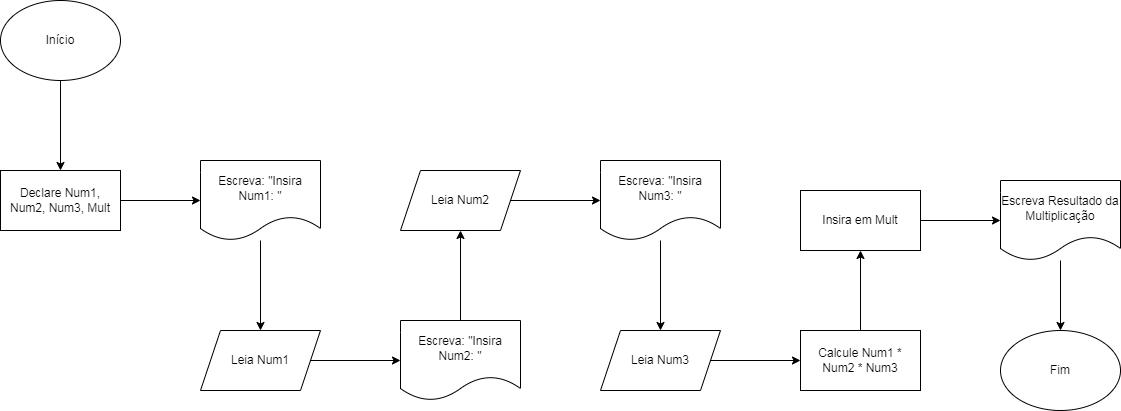

The diagram above was exported from draw.io. Its source (the exported page's mxGraphModel, read from the mxfile embedded in the PNG):
<mxGraphModel dx="287" dy="559" grid="1" gridSize="10" guides="1" tooltips="1" connect="1" arrows="1" fold="1" page="1" pageScale="1" pageWidth="827" pageHeight="1169" math="0" shadow="0">
  <root>
    <mxCell id="0" />
    <mxCell id="1" parent="0" />
    <mxCell id="qm3XFz3LzBou5g2tlJRi-41" value="" style="edgeStyle=orthogonalEdgeStyle;rounded=0;orthogonalLoop=1;jettySize=auto;html=1;" edge="1" parent="1" source="qm3XFz3LzBou5g2tlJRi-42" target="qm3XFz3LzBou5g2tlJRi-44">
      <mxGeometry relative="1" as="geometry" />
    </mxCell>
    <mxCell id="qm3XFz3LzBou5g2tlJRi-42" value="Início" style="ellipse;whiteSpace=wrap;html=1;" vertex="1" parent="1">
      <mxGeometry x="920" y="130" width="120" height="80" as="geometry" />
    </mxCell>
    <mxCell id="qm3XFz3LzBou5g2tlJRi-43" value="" style="edgeStyle=orthogonalEdgeStyle;rounded=0;orthogonalLoop=1;jettySize=auto;html=1;" edge="1" parent="1" source="qm3XFz3LzBou5g2tlJRi-44" target="qm3XFz3LzBou5g2tlJRi-46">
      <mxGeometry relative="1" as="geometry" />
    </mxCell>
    <mxCell id="qm3XFz3LzBou5g2tlJRi-44" value="Declare Num1, Num2, Num3, Mult" style="whiteSpace=wrap;html=1;" vertex="1" parent="1">
      <mxGeometry x="920" y="300" width="120" height="60" as="geometry" />
    </mxCell>
    <mxCell id="qm3XFz3LzBou5g2tlJRi-45" value="" style="edgeStyle=orthogonalEdgeStyle;rounded=0;orthogonalLoop=1;jettySize=auto;html=1;" edge="1" parent="1" source="qm3XFz3LzBou5g2tlJRi-46" target="qm3XFz3LzBou5g2tlJRi-48">
      <mxGeometry relative="1" as="geometry" />
    </mxCell>
    <mxCell id="qm3XFz3LzBou5g2tlJRi-46" value="Escreva: &quot;Insira Num1: &quot;" style="shape=document;whiteSpace=wrap;html=1;boundedLbl=1;" vertex="1" parent="1">
      <mxGeometry x="1120" y="290" width="120" height="80" as="geometry" />
    </mxCell>
    <mxCell id="qm3XFz3LzBou5g2tlJRi-47" value="" style="edgeStyle=orthogonalEdgeStyle;rounded=0;orthogonalLoop=1;jettySize=auto;html=1;" edge="1" parent="1" source="qm3XFz3LzBou5g2tlJRi-48" target="qm3XFz3LzBou5g2tlJRi-50">
      <mxGeometry relative="1" as="geometry" />
    </mxCell>
    <mxCell id="qm3XFz3LzBou5g2tlJRi-48" value="Leia Num1" style="shape=parallelogram;perimeter=parallelogramPerimeter;whiteSpace=wrap;html=1;fixedSize=1;" vertex="1" parent="1">
      <mxGeometry x="1120" y="460" width="120" height="60" as="geometry" />
    </mxCell>
    <mxCell id="qm3XFz3LzBou5g2tlJRi-49" value="" style="edgeStyle=orthogonalEdgeStyle;rounded=0;orthogonalLoop=1;jettySize=auto;html=1;" edge="1" parent="1" source="qm3XFz3LzBou5g2tlJRi-50" target="qm3XFz3LzBou5g2tlJRi-52">
      <mxGeometry relative="1" as="geometry" />
    </mxCell>
    <mxCell id="qm3XFz3LzBou5g2tlJRi-50" value="Escreva: &quot;Insira Num2: &quot;" style="shape=document;whiteSpace=wrap;html=1;boundedLbl=1;" vertex="1" parent="1">
      <mxGeometry x="1320" y="450" width="120" height="80" as="geometry" />
    </mxCell>
    <mxCell id="qm3XFz3LzBou5g2tlJRi-51" value="" style="edgeStyle=orthogonalEdgeStyle;rounded=0;orthogonalLoop=1;jettySize=auto;html=1;" edge="1" parent="1" source="qm3XFz3LzBou5g2tlJRi-52" target="qm3XFz3LzBou5g2tlJRi-54">
      <mxGeometry relative="1" as="geometry" />
    </mxCell>
    <mxCell id="qm3XFz3LzBou5g2tlJRi-52" value="Leia Num2" style="shape=parallelogram;perimeter=parallelogramPerimeter;whiteSpace=wrap;html=1;fixedSize=1;" vertex="1" parent="1">
      <mxGeometry x="1320" y="300" width="120" height="60" as="geometry" />
    </mxCell>
    <mxCell id="qm3XFz3LzBou5g2tlJRi-53" value="" style="edgeStyle=orthogonalEdgeStyle;rounded=0;orthogonalLoop=1;jettySize=auto;html=1;" edge="1" parent="1" source="qm3XFz3LzBou5g2tlJRi-54" target="qm3XFz3LzBou5g2tlJRi-56">
      <mxGeometry relative="1" as="geometry" />
    </mxCell>
    <mxCell id="qm3XFz3LzBou5g2tlJRi-54" value="Escreva: &quot;Insira Num3: &quot;" style="shape=document;whiteSpace=wrap;html=1;boundedLbl=1;" vertex="1" parent="1">
      <mxGeometry x="1520" y="290" width="120" height="80" as="geometry" />
    </mxCell>
    <mxCell id="qm3XFz3LzBou5g2tlJRi-55" value="" style="edgeStyle=orthogonalEdgeStyle;rounded=0;orthogonalLoop=1;jettySize=auto;html=1;" edge="1" parent="1" source="qm3XFz3LzBou5g2tlJRi-56" target="qm3XFz3LzBou5g2tlJRi-58">
      <mxGeometry relative="1" as="geometry" />
    </mxCell>
    <mxCell id="qm3XFz3LzBou5g2tlJRi-56" value="Leia Num3" style="shape=parallelogram;perimeter=parallelogramPerimeter;whiteSpace=wrap;html=1;fixedSize=1;" vertex="1" parent="1">
      <mxGeometry x="1520" y="460" width="120" height="60" as="geometry" />
    </mxCell>
    <mxCell id="qm3XFz3LzBou5g2tlJRi-57" value="" style="edgeStyle=orthogonalEdgeStyle;rounded=0;orthogonalLoop=1;jettySize=auto;html=1;" edge="1" parent="1" source="qm3XFz3LzBou5g2tlJRi-58" target="qm3XFz3LzBou5g2tlJRi-60">
      <mxGeometry relative="1" as="geometry" />
    </mxCell>
    <mxCell id="qm3XFz3LzBou5g2tlJRi-58" value="Calcule Num1 * Num2 * Num3" style="whiteSpace=wrap;html=1;" vertex="1" parent="1">
      <mxGeometry x="1720" y="460" width="120" height="60" as="geometry" />
    </mxCell>
    <mxCell id="qm3XFz3LzBou5g2tlJRi-59" value="" style="edgeStyle=orthogonalEdgeStyle;rounded=0;orthogonalLoop=1;jettySize=auto;html=1;" edge="1" parent="1" source="qm3XFz3LzBou5g2tlJRi-60" target="qm3XFz3LzBou5g2tlJRi-61">
      <mxGeometry relative="1" as="geometry" />
    </mxCell>
    <mxCell id="qm3XFz3LzBou5g2tlJRi-60" value="Insira em Mult" style="whiteSpace=wrap;html=1;" vertex="1" parent="1">
      <mxGeometry x="1720" y="320" width="120" height="60" as="geometry" />
    </mxCell>
    <mxCell id="qm3XFz3LzBou5g2tlJRi-63" style="edgeStyle=orthogonalEdgeStyle;rounded=0;orthogonalLoop=1;jettySize=auto;html=1;entryX=0.5;entryY=0;entryDx=0;entryDy=0;" edge="1" parent="1" source="qm3XFz3LzBou5g2tlJRi-61" target="qm3XFz3LzBou5g2tlJRi-62">
      <mxGeometry relative="1" as="geometry" />
    </mxCell>
    <mxCell id="qm3XFz3LzBou5g2tlJRi-61" value="Escreva Resultado da Multiplicação" style="shape=document;whiteSpace=wrap;html=1;boundedLbl=1;" vertex="1" parent="1">
      <mxGeometry x="1920" y="310" width="120" height="80" as="geometry" />
    </mxCell>
    <mxCell id="qm3XFz3LzBou5g2tlJRi-62" value="Fim" style="ellipse;whiteSpace=wrap;html=1;" vertex="1" parent="1">
      <mxGeometry x="1920" y="460" width="120" height="80" as="geometry" />
    </mxCell>
  </root>
</mxGraphModel>